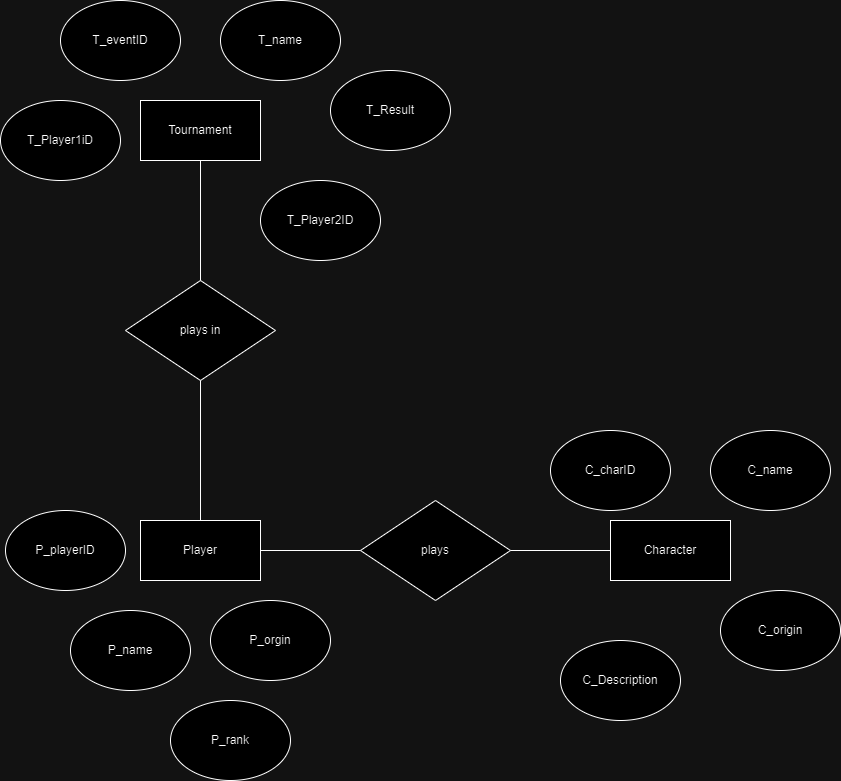

The diagram above was exported from draw.io. Its source (the exported page's mxGraphModel, read from the mxfile embedded in the PNG):
<mxGraphModel dx="2031" dy="1099" grid="1" gridSize="10" guides="1" tooltips="1" connect="1" arrows="1" fold="1" page="1" pageScale="1" pageWidth="850" pageHeight="1100" math="0" shadow="0" extFonts="Permanent Marker^https://fonts.googleapis.com/css?family=Permanent+Marker">
  <root>
    <mxCell id="0" />
    <mxCell id="1" parent="0" />
    <mxCell id="C7gImcGUZjyeT2CAoYu3-2" value="Tournament" style="rounded=0;whiteSpace=wrap;html=1;" parent="1" vertex="1">
      <mxGeometry x="140" y="120" width="120" height="60" as="geometry" />
    </mxCell>
    <mxCell id="C7gImcGUZjyeT2CAoYu3-3" value="Player" style="rounded=0;whiteSpace=wrap;html=1;" parent="1" vertex="1">
      <mxGeometry x="140" y="540" width="120" height="60" as="geometry" />
    </mxCell>
    <mxCell id="C7gImcGUZjyeT2CAoYu3-4" value="Character" style="rounded=0;whiteSpace=wrap;html=1;" parent="1" vertex="1">
      <mxGeometry x="610" y="540" width="120" height="60" as="geometry" />
    </mxCell>
    <mxCell id="C7gImcGUZjyeT2CAoYu3-5" value="T_eventID" style="ellipse;whiteSpace=wrap;html=1;" parent="1" vertex="1">
      <mxGeometry x="60" y="20" width="120" height="80" as="geometry" />
    </mxCell>
    <mxCell id="C7gImcGUZjyeT2CAoYu3-6" value="T_name" style="ellipse;whiteSpace=wrap;html=1;" parent="1" vertex="1">
      <mxGeometry x="220" y="20" width="120" height="80" as="geometry" />
    </mxCell>
    <mxCell id="C7gImcGUZjyeT2CAoYu3-7" value="P_name" style="ellipse;whiteSpace=wrap;html=1;" parent="1" vertex="1">
      <mxGeometry x="70" y="630" width="120" height="80" as="geometry" />
    </mxCell>
    <mxCell id="C7gImcGUZjyeT2CAoYu3-8" value="P_playerID" style="ellipse;whiteSpace=wrap;html=1;" parent="1" vertex="1">
      <mxGeometry x="5" y="530" width="120" height="80" as="geometry" />
    </mxCell>
    <mxCell id="C7gImcGUZjyeT2CAoYu3-9" value="C_name" style="ellipse;whiteSpace=wrap;html=1;" parent="1" vertex="1">
      <mxGeometry x="710" y="450" width="120" height="80" as="geometry" />
    </mxCell>
    <mxCell id="C7gImcGUZjyeT2CAoYu3-10" value="C_charID" style="ellipse;whiteSpace=wrap;html=1;" parent="1" vertex="1">
      <mxGeometry x="550" y="450" width="120" height="80" as="geometry" />
    </mxCell>
    <mxCell id="C7gImcGUZjyeT2CAoYu3-11" value="C_origin" style="ellipse;whiteSpace=wrap;html=1;" parent="1" vertex="1">
      <mxGeometry x="720" y="610" width="120" height="80" as="geometry" />
    </mxCell>
    <mxCell id="C7gImcGUZjyeT2CAoYu3-13" value="plays in" style="rhombus;whiteSpace=wrap;html=1;" parent="1" vertex="1">
      <mxGeometry x="125" y="300" width="150" height="100" as="geometry" />
    </mxCell>
    <mxCell id="C7gImcGUZjyeT2CAoYu3-15" value="P_orgin" style="ellipse;whiteSpace=wrap;html=1;" parent="1" vertex="1">
      <mxGeometry x="210" y="620" width="120" height="80" as="geometry" />
    </mxCell>
    <mxCell id="C7gImcGUZjyeT2CAoYu3-16" value="" style="endArrow=none;html=1;rounded=0;entryX=0.5;entryY=1;entryDx=0;entryDy=0;exitX=0.5;exitY=0;exitDx=0;exitDy=0;" parent="1" source="C7gImcGUZjyeT2CAoYu3-13" target="C7gImcGUZjyeT2CAoYu3-2" edge="1">
      <mxGeometry width="50" height="50" relative="1" as="geometry">
        <mxPoint x="100" y="300" as="sourcePoint" />
        <mxPoint x="150" y="250" as="targetPoint" />
      </mxGeometry>
    </mxCell>
    <mxCell id="C7gImcGUZjyeT2CAoYu3-17" value="" style="endArrow=none;html=1;rounded=0;entryX=0.5;entryY=1;entryDx=0;entryDy=0;exitX=0.5;exitY=0;exitDx=0;exitDy=0;" parent="1" source="C7gImcGUZjyeT2CAoYu3-3" target="C7gImcGUZjyeT2CAoYu3-13" edge="1">
      <mxGeometry width="50" height="50" relative="1" as="geometry">
        <mxPoint x="40" y="520" as="sourcePoint" />
        <mxPoint x="90" y="470" as="targetPoint" />
      </mxGeometry>
    </mxCell>
    <mxCell id="C7gImcGUZjyeT2CAoYu3-18" value="plays" style="rhombus;whiteSpace=wrap;html=1;" parent="1" vertex="1">
      <mxGeometry x="360" y="520" width="150" height="100" as="geometry" />
    </mxCell>
    <mxCell id="C7gImcGUZjyeT2CAoYu3-19" value="" style="endArrow=none;html=1;rounded=0;exitX=1;exitY=0.5;exitDx=0;exitDy=0;entryX=0;entryY=0.5;entryDx=0;entryDy=0;" parent="1" source="C7gImcGUZjyeT2CAoYu3-3" target="C7gImcGUZjyeT2CAoYu3-18" edge="1">
      <mxGeometry width="50" height="50" relative="1" as="geometry">
        <mxPoint x="320" y="510" as="sourcePoint" />
        <mxPoint x="370" y="460" as="targetPoint" />
      </mxGeometry>
    </mxCell>
    <mxCell id="C7gImcGUZjyeT2CAoYu3-20" value="" style="endArrow=none;html=1;rounded=0;entryX=1;entryY=0.5;entryDx=0;entryDy=0;exitX=0;exitY=0.5;exitDx=0;exitDy=0;" parent="1" source="C7gImcGUZjyeT2CAoYu3-4" target="C7gImcGUZjyeT2CAoYu3-18" edge="1">
      <mxGeometry width="50" height="50" relative="1" as="geometry">
        <mxPoint x="520" y="650" as="sourcePoint" />
        <mxPoint x="570" y="600" as="targetPoint" />
      </mxGeometry>
    </mxCell>
    <mxCell id="Q5MwotKkBE4vqwrHCkK0-1" value="T_Result" style="ellipse;whiteSpace=wrap;html=1;" parent="1" vertex="1">
      <mxGeometry x="330" y="90" width="120" height="80" as="geometry" />
    </mxCell>
    <mxCell id="Q5MwotKkBE4vqwrHCkK0-2" value="P_rank" style="ellipse;whiteSpace=wrap;html=1;" parent="1" vertex="1">
      <mxGeometry x="170" y="720" width="120" height="80" as="geometry" />
    </mxCell>
    <mxCell id="Q5MwotKkBE4vqwrHCkK0-3" value="C_Description" style="ellipse;whiteSpace=wrap;html=1;" parent="1" vertex="1">
      <mxGeometry x="560" y="660" width="120" height="80" as="geometry" />
    </mxCell>
    <mxCell id="Q5MwotKkBE4vqwrHCkK0-4" value="T_Player1iD" style="ellipse;whiteSpace=wrap;html=1;" parent="1" vertex="1">
      <mxGeometry y="120" width="120" height="80" as="geometry" />
    </mxCell>
    <mxCell id="Q5MwotKkBE4vqwrHCkK0-5" value="T_Player2ID" style="ellipse;whiteSpace=wrap;html=1;" parent="1" vertex="1">
      <mxGeometry x="260" y="200" width="120" height="80" as="geometry" />
    </mxCell>
  </root>
</mxGraphModel>